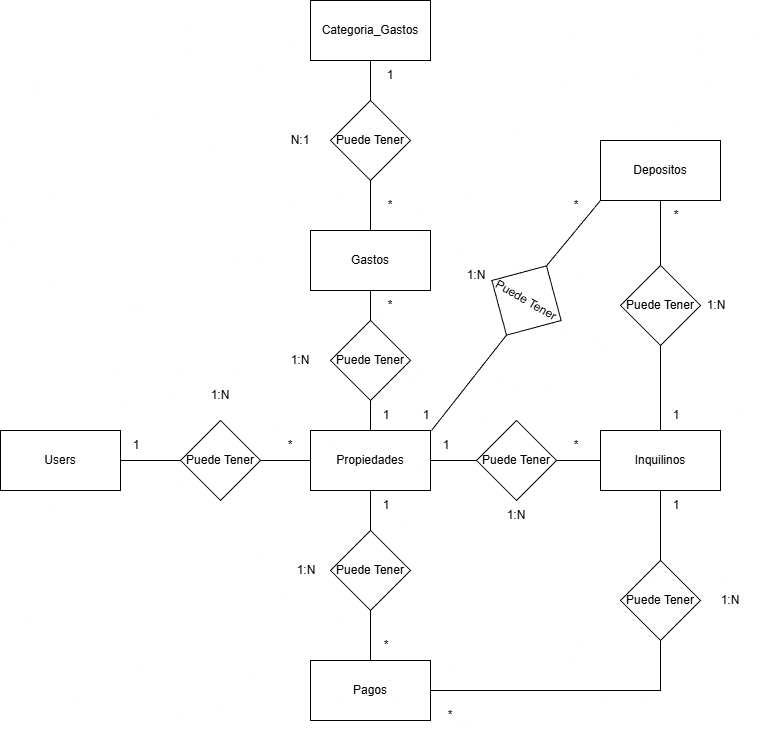

The diagram above was exported from draw.io. Its source (the exported page's mxGraphModel, read from the mxfile embedded in the PNG):
<mxGraphModel dx="1507" dy="1836" grid="1" gridSize="10" guides="1" tooltips="1" connect="1" arrows="1" fold="1" page="1" pageScale="1" pageWidth="827" pageHeight="1169" math="0" shadow="0">
  <root>
    <mxCell id="0" />
    <mxCell id="1" parent="0" />
    <mxCell id="M7BmINK2beBXZrWVl9xd-1" value="Users" style="rounded=0;whiteSpace=wrap;html=1;" parent="1" vertex="1">
      <mxGeometry x="54" y="230" width="120" height="60" as="geometry" />
    </mxCell>
    <mxCell id="M7BmINK2beBXZrWVl9xd-2" value="Propiedades" style="rounded=0;whiteSpace=wrap;html=1;" parent="1" vertex="1">
      <mxGeometry x="364" y="230" width="120" height="60" as="geometry" />
    </mxCell>
    <mxCell id="M7BmINK2beBXZrWVl9xd-3" value="Inquilinos" style="rounded=0;whiteSpace=wrap;html=1;" parent="1" vertex="1">
      <mxGeometry x="654" y="230" width="120" height="60" as="geometry" />
    </mxCell>
    <mxCell id="M7BmINK2beBXZrWVl9xd-4" value="Gastos" style="rounded=0;whiteSpace=wrap;html=1;" parent="1" vertex="1">
      <mxGeometry x="364" y="30" width="120" height="60" as="geometry" />
    </mxCell>
    <mxCell id="M7BmINK2beBXZrWVl9xd-5" value="Pagos" style="rounded=0;whiteSpace=wrap;html=1;" parent="1" vertex="1">
      <mxGeometry x="364" y="460" width="120" height="60" as="geometry" />
    </mxCell>
    <mxCell id="M7BmINK2beBXZrWVl9xd-6" value="Categoria_Gastos" style="rounded=0;whiteSpace=wrap;html=1;" parent="1" vertex="1">
      <mxGeometry x="364" y="-200" width="120" height="60" as="geometry" />
    </mxCell>
    <mxCell id="M7BmINK2beBXZrWVl9xd-7" value="Puede Tener" style="rhombus;whiteSpace=wrap;html=1;" parent="1" vertex="1">
      <mxGeometry x="234" y="220" width="80" height="80" as="geometry" />
    </mxCell>
    <mxCell id="M7BmINK2beBXZrWVl9xd-8" value="Puede Tener" style="rhombus;whiteSpace=wrap;html=1;" parent="1" vertex="1">
      <mxGeometry x="530" y="220" width="80" height="80" as="geometry" />
    </mxCell>
    <mxCell id="M7BmINK2beBXZrWVl9xd-9" value="Puede Tener" style="rhombus;whiteSpace=wrap;html=1;" parent="1" vertex="1">
      <mxGeometry x="384" y="330" width="80" height="80" as="geometry" />
    </mxCell>
    <mxCell id="M7BmINK2beBXZrWVl9xd-10" value="Puede Tener" style="rhombus;whiteSpace=wrap;html=1;" parent="1" vertex="1">
      <mxGeometry x="384" y="120" width="80" height="80" as="geometry" />
    </mxCell>
    <mxCell id="M7BmINK2beBXZrWVl9xd-11" value="Puede Tener" style="rhombus;whiteSpace=wrap;html=1;" parent="1" vertex="1">
      <mxGeometry x="384" y="-100" width="80" height="80" as="geometry" />
    </mxCell>
    <mxCell id="M7BmINK2beBXZrWVl9xd-13" value="" style="endArrow=none;html=1;rounded=0;exitX=0;exitY=0.5;exitDx=0;exitDy=0;entryX=1;entryY=0.5;entryDx=0;entryDy=0;" parent="1" source="M7BmINK2beBXZrWVl9xd-7" target="M7BmINK2beBXZrWVl9xd-1" edge="1">
      <mxGeometry width="50" height="50" relative="1" as="geometry">
        <mxPoint x="390" y="270" as="sourcePoint" />
        <mxPoint x="350" y="270" as="targetPoint" />
      </mxGeometry>
    </mxCell>
    <mxCell id="M7BmINK2beBXZrWVl9xd-14" value="" style="endArrow=none;html=1;rounded=0;entryX=0;entryY=0.5;entryDx=0;entryDy=0;exitX=1;exitY=0.5;exitDx=0;exitDy=0;" parent="1" source="M7BmINK2beBXZrWVl9xd-7" target="M7BmINK2beBXZrWVl9xd-2" edge="1">
      <mxGeometry width="50" height="50" relative="1" as="geometry">
        <mxPoint x="240" y="380" as="sourcePoint" />
        <mxPoint x="290" y="330" as="targetPoint" />
      </mxGeometry>
    </mxCell>
    <mxCell id="M7BmINK2beBXZrWVl9xd-15" value="" style="endArrow=none;html=1;rounded=0;entryX=0.5;entryY=1;entryDx=0;entryDy=0;exitX=0.5;exitY=0;exitDx=0;exitDy=0;" parent="1" source="M7BmINK2beBXZrWVl9xd-9" target="M7BmINK2beBXZrWVl9xd-2" edge="1">
      <mxGeometry width="50" height="50" relative="1" as="geometry">
        <mxPoint x="210" y="410" as="sourcePoint" />
        <mxPoint x="260" y="360" as="targetPoint" />
      </mxGeometry>
    </mxCell>
    <mxCell id="M7BmINK2beBXZrWVl9xd-16" value="" style="endArrow=none;html=1;rounded=0;entryX=0.5;entryY=1;entryDx=0;entryDy=0;exitX=0.5;exitY=0;exitDx=0;exitDy=0;" parent="1" source="M7BmINK2beBXZrWVl9xd-5" target="M7BmINK2beBXZrWVl9xd-9" edge="1">
      <mxGeometry width="50" height="50" relative="1" as="geometry">
        <mxPoint x="330" y="470" as="sourcePoint" />
        <mxPoint x="380" y="420" as="targetPoint" />
      </mxGeometry>
    </mxCell>
    <mxCell id="M7BmINK2beBXZrWVl9xd-17" value="" style="endArrow=none;html=1;rounded=0;entryX=1;entryY=0.5;entryDx=0;entryDy=0;exitX=0;exitY=0.5;exitDx=0;exitDy=0;" parent="1" source="M7BmINK2beBXZrWVl9xd-8" target="M7BmINK2beBXZrWVl9xd-2" edge="1">
      <mxGeometry width="50" height="50" relative="1" as="geometry">
        <mxPoint x="480" y="360" as="sourcePoint" />
        <mxPoint x="530" y="310" as="targetPoint" />
      </mxGeometry>
    </mxCell>
    <mxCell id="M7BmINK2beBXZrWVl9xd-18" value="" style="endArrow=none;html=1;rounded=0;entryX=1;entryY=0.5;entryDx=0;entryDy=0;exitX=0;exitY=0.5;exitDx=0;exitDy=0;" parent="1" source="M7BmINK2beBXZrWVl9xd-3" target="M7BmINK2beBXZrWVl9xd-8" edge="1">
      <mxGeometry width="50" height="50" relative="1" as="geometry">
        <mxPoint x="570" y="340" as="sourcePoint" />
        <mxPoint x="620" y="290" as="targetPoint" />
      </mxGeometry>
    </mxCell>
    <mxCell id="M7BmINK2beBXZrWVl9xd-19" value="" style="endArrow=none;html=1;rounded=0;exitX=0.5;exitY=1;exitDx=0;exitDy=0;entryX=0.5;entryY=0;entryDx=0;entryDy=0;" parent="1" source="M7BmINK2beBXZrWVl9xd-10" target="M7BmINK2beBXZrWVl9xd-2" edge="1">
      <mxGeometry width="50" height="50" relative="1" as="geometry">
        <mxPoint x="500" y="200" as="sourcePoint" />
        <mxPoint x="550" y="150" as="targetPoint" />
      </mxGeometry>
    </mxCell>
    <mxCell id="M7BmINK2beBXZrWVl9xd-20" value="" style="endArrow=none;html=1;rounded=0;exitX=0.5;exitY=1;exitDx=0;exitDy=0;entryX=0.5;entryY=0;entryDx=0;entryDy=0;" parent="1" source="M7BmINK2beBXZrWVl9xd-4" target="M7BmINK2beBXZrWVl9xd-10" edge="1">
      <mxGeometry width="50" height="50" relative="1" as="geometry">
        <mxPoint x="470" y="160" as="sourcePoint" />
        <mxPoint x="520" y="110" as="targetPoint" />
      </mxGeometry>
    </mxCell>
    <mxCell id="M7BmINK2beBXZrWVl9xd-21" value="" style="endArrow=none;html=1;rounded=0;entryX=0.5;entryY=0;entryDx=0;entryDy=0;exitX=0.5;exitY=1;exitDx=0;exitDy=0;" parent="1" source="M7BmINK2beBXZrWVl9xd-11" target="M7BmINK2beBXZrWVl9xd-4" edge="1">
      <mxGeometry width="50" height="50" relative="1" as="geometry">
        <mxPoint x="530" y="180" as="sourcePoint" />
        <mxPoint x="580" y="130" as="targetPoint" />
      </mxGeometry>
    </mxCell>
    <mxCell id="M7BmINK2beBXZrWVl9xd-22" value="" style="endArrow=none;html=1;rounded=0;entryX=0.5;entryY=0;entryDx=0;entryDy=0;exitX=0.5;exitY=1;exitDx=0;exitDy=0;" parent="1" source="M7BmINK2beBXZrWVl9xd-6" target="M7BmINK2beBXZrWVl9xd-11" edge="1">
      <mxGeometry width="50" height="50" relative="1" as="geometry">
        <mxPoint x="610" y="160" as="sourcePoint" />
        <mxPoint x="660" y="110" as="targetPoint" />
      </mxGeometry>
    </mxCell>
    <mxCell id="M7BmINK2beBXZrWVl9xd-23" value="1" style="text;html=1;whiteSpace=wrap;strokeColor=none;fillColor=none;align=center;verticalAlign=middle;rounded=0;" parent="1" vertex="1">
      <mxGeometry x="160" y="230" width="60" height="30" as="geometry" />
    </mxCell>
    <mxCell id="M7BmINK2beBXZrWVl9xd-24" value="*" style="text;html=1;whiteSpace=wrap;strokeColor=none;fillColor=none;align=center;verticalAlign=middle;rounded=0;" parent="1" vertex="1">
      <mxGeometry x="314" y="230" width="60" height="30" as="geometry" />
    </mxCell>
    <mxCell id="M7BmINK2beBXZrWVl9xd-25" value="1:N" style="text;html=1;whiteSpace=wrap;strokeColor=none;fillColor=none;align=center;verticalAlign=middle;rounded=0;" parent="1" vertex="1">
      <mxGeometry x="244" y="180" width="60" height="30" as="geometry" />
    </mxCell>
    <mxCell id="M7BmINK2beBXZrWVl9xd-26" value="1" style="text;html=1;whiteSpace=wrap;strokeColor=none;fillColor=none;align=center;verticalAlign=middle;rounded=0;" parent="1" vertex="1">
      <mxGeometry x="470" y="230" width="60" height="30" as="geometry" />
    </mxCell>
    <mxCell id="M7BmINK2beBXZrWVl9xd-27" value="*" style="text;html=1;whiteSpace=wrap;strokeColor=none;fillColor=none;align=center;verticalAlign=middle;rounded=0;" parent="1" vertex="1">
      <mxGeometry x="600" y="230" width="60" height="30" as="geometry" />
    </mxCell>
    <mxCell id="M7BmINK2beBXZrWVl9xd-28" value="1:N" style="text;html=1;whiteSpace=wrap;strokeColor=none;fillColor=none;align=center;verticalAlign=middle;rounded=0;" parent="1" vertex="1">
      <mxGeometry x="540" y="300" width="60" height="30" as="geometry" />
    </mxCell>
    <mxCell id="M7BmINK2beBXZrWVl9xd-29" value="1:N" style="text;html=1;whiteSpace=wrap;strokeColor=none;fillColor=none;align=center;verticalAlign=middle;rounded=0;" parent="1" vertex="1">
      <mxGeometry x="324" y="145" width="60" height="30" as="geometry" />
    </mxCell>
    <mxCell id="M7BmINK2beBXZrWVl9xd-30" value="1" style="text;html=1;whiteSpace=wrap;strokeColor=none;fillColor=none;align=center;verticalAlign=middle;rounded=0;" parent="1" vertex="1">
      <mxGeometry x="410" y="200" width="60" height="30" as="geometry" />
    </mxCell>
    <mxCell id="M7BmINK2beBXZrWVl9xd-31" value="*" style="text;html=1;whiteSpace=wrap;strokeColor=none;fillColor=none;align=center;verticalAlign=middle;rounded=0;" parent="1" vertex="1">
      <mxGeometry x="414" y="90" width="60" height="30" as="geometry" />
    </mxCell>
    <mxCell id="M7BmINK2beBXZrWVl9xd-32" value="*" style="text;html=1;whiteSpace=wrap;strokeColor=none;fillColor=none;align=center;verticalAlign=middle;rounded=0;" parent="1" vertex="1">
      <mxGeometry x="414" y="-10" width="60" height="30" as="geometry" />
    </mxCell>
    <mxCell id="M7BmINK2beBXZrWVl9xd-33" value="1" style="text;html=1;whiteSpace=wrap;strokeColor=none;fillColor=none;align=center;verticalAlign=middle;rounded=0;" parent="1" vertex="1">
      <mxGeometry x="414" y="-140" width="60" height="30" as="geometry" />
    </mxCell>
    <mxCell id="M7BmINK2beBXZrWVl9xd-34" value="N:1" style="text;html=1;whiteSpace=wrap;strokeColor=none;fillColor=none;align=center;verticalAlign=middle;rounded=0;" parent="1" vertex="1">
      <mxGeometry x="324" y="-75" width="60" height="30" as="geometry" />
    </mxCell>
    <mxCell id="M7BmINK2beBXZrWVl9xd-35" value="1" style="text;html=1;whiteSpace=wrap;strokeColor=none;fillColor=none;align=center;verticalAlign=middle;rounded=0;" parent="1" vertex="1">
      <mxGeometry x="410" y="290" width="60" height="30" as="geometry" />
    </mxCell>
    <mxCell id="M7BmINK2beBXZrWVl9xd-36" value="*" style="text;html=1;whiteSpace=wrap;strokeColor=none;fillColor=none;align=center;verticalAlign=middle;rounded=0;" parent="1" vertex="1">
      <mxGeometry x="410" y="430" width="60" height="30" as="geometry" />
    </mxCell>
    <mxCell id="M7BmINK2beBXZrWVl9xd-37" value="1:N" style="text;html=1;whiteSpace=wrap;strokeColor=none;fillColor=none;align=center;verticalAlign=middle;rounded=0;" parent="1" vertex="1">
      <mxGeometry x="330" y="355" width="60" height="30" as="geometry" />
    </mxCell>
    <mxCell id="M7BmINK2beBXZrWVl9xd-38" value="Puede Tener" style="rhombus;whiteSpace=wrap;html=1;" parent="1" vertex="1">
      <mxGeometry x="674" y="360" width="80" height="80" as="geometry" />
    </mxCell>
    <mxCell id="M7BmINK2beBXZrWVl9xd-41" value="" style="endArrow=none;html=1;rounded=0;entryX=0.5;entryY=1;entryDx=0;entryDy=0;exitX=0.5;exitY=0;exitDx=0;exitDy=0;" parent="1" source="M7BmINK2beBXZrWVl9xd-38" target="M7BmINK2beBXZrWVl9xd-3" edge="1">
      <mxGeometry width="50" height="50" relative="1" as="geometry">
        <mxPoint x="760" y="410" as="sourcePoint" />
        <mxPoint x="810" y="360" as="targetPoint" />
      </mxGeometry>
    </mxCell>
    <mxCell id="M7BmINK2beBXZrWVl9xd-42" value="" style="endArrow=none;html=1;rounded=0;entryX=0.5;entryY=1;entryDx=0;entryDy=0;exitX=1;exitY=0.5;exitDx=0;exitDy=0;edgeStyle=orthogonalEdgeStyle;" parent="1" source="M7BmINK2beBXZrWVl9xd-5" target="M7BmINK2beBXZrWVl9xd-38" edge="1">
      <mxGeometry width="50" height="50" relative="1" as="geometry">
        <mxPoint x="713.5" y="530" as="sourcePoint" />
        <mxPoint x="713.5" y="460" as="targetPoint" />
      </mxGeometry>
    </mxCell>
    <mxCell id="M7BmINK2beBXZrWVl9xd-43" value="1" style="text;html=1;whiteSpace=wrap;strokeColor=none;fillColor=none;align=center;verticalAlign=middle;rounded=0;" parent="1" vertex="1">
      <mxGeometry x="700" y="290" width="60" height="30" as="geometry" />
    </mxCell>
    <mxCell id="M7BmINK2beBXZrWVl9xd-44" value="*" style="text;html=1;whiteSpace=wrap;strokeColor=none;fillColor=none;align=center;verticalAlign=middle;rounded=0;" parent="1" vertex="1">
      <mxGeometry x="474" y="500" width="60" height="30" as="geometry" />
    </mxCell>
    <mxCell id="M7BmINK2beBXZrWVl9xd-45" value="1:N" style="text;html=1;whiteSpace=wrap;strokeColor=none;fillColor=none;align=center;verticalAlign=middle;rounded=0;" parent="1" vertex="1">
      <mxGeometry x="754" y="385" width="60" height="30" as="geometry" />
    </mxCell>
    <mxCell id="FqEhh7gyAGjqD8SU00Ml-1" value="Depositos" style="rounded=0;whiteSpace=wrap;html=1;" vertex="1" parent="1">
      <mxGeometry x="654" y="-60" width="120" height="60" as="geometry" />
    </mxCell>
    <mxCell id="FqEhh7gyAGjqD8SU00Ml-2" value="Puede Tener" style="rhombus;whiteSpace=wrap;html=1;" vertex="1" parent="1">
      <mxGeometry x="674" y="65" width="80" height="80" as="geometry" />
    </mxCell>
    <mxCell id="FqEhh7gyAGjqD8SU00Ml-3" value="Puede Tener" style="rhombus;whiteSpace=wrap;html=1;rotation=30;" vertex="1" parent="1">
      <mxGeometry x="540" y="60" width="80" height="80" as="geometry" />
    </mxCell>
    <mxCell id="FqEhh7gyAGjqD8SU00Ml-4" value="" style="endArrow=none;html=1;rounded=0;entryX=0.5;entryY=1;entryDx=0;entryDy=0;exitX=0.25;exitY=0;exitDx=0;exitDy=0;" edge="1" parent="1" source="M7BmINK2beBXZrWVl9xd-26" target="FqEhh7gyAGjqD8SU00Ml-3">
      <mxGeometry width="50" height="50" relative="1" as="geometry">
        <mxPoint x="500" y="200" as="sourcePoint" />
        <mxPoint x="550" y="150" as="targetPoint" />
      </mxGeometry>
    </mxCell>
    <mxCell id="FqEhh7gyAGjqD8SU00Ml-5" value="" style="endArrow=none;html=1;rounded=0;entryX=0;entryY=1;entryDx=0;entryDy=0;exitX=0.5;exitY=0;exitDx=0;exitDy=0;" edge="1" parent="1" source="FqEhh7gyAGjqD8SU00Ml-3" target="FqEhh7gyAGjqD8SU00Ml-1">
      <mxGeometry width="50" height="50" relative="1" as="geometry">
        <mxPoint x="550" y="90" as="sourcePoint" />
        <mxPoint x="645" as="targetPoint" />
      </mxGeometry>
    </mxCell>
    <mxCell id="FqEhh7gyAGjqD8SU00Ml-6" value="1" style="text;html=1;whiteSpace=wrap;strokeColor=none;fillColor=none;align=center;verticalAlign=middle;rounded=0;" vertex="1" parent="1">
      <mxGeometry x="450" y="200" width="60" height="30" as="geometry" />
    </mxCell>
    <mxCell id="FqEhh7gyAGjqD8SU00Ml-7" value="*" style="text;html=1;whiteSpace=wrap;strokeColor=none;fillColor=none;align=center;verticalAlign=middle;rounded=0;" vertex="1" parent="1">
      <mxGeometry x="600" y="-10" width="60" height="30" as="geometry" />
    </mxCell>
    <mxCell id="FqEhh7gyAGjqD8SU00Ml-8" value="1:N" style="text;html=1;whiteSpace=wrap;strokeColor=none;fillColor=none;align=center;verticalAlign=middle;rounded=0;" vertex="1" parent="1">
      <mxGeometry x="500" y="60" width="60" height="30" as="geometry" />
    </mxCell>
    <mxCell id="FqEhh7gyAGjqD8SU00Ml-9" value="" style="endArrow=none;html=1;rounded=0;entryX=0.5;entryY=1;entryDx=0;entryDy=0;exitX=0.5;exitY=0;exitDx=0;exitDy=0;" edge="1" parent="1" source="M7BmINK2beBXZrWVl9xd-3" target="FqEhh7gyAGjqD8SU00Ml-2">
      <mxGeometry width="50" height="50" relative="1" as="geometry">
        <mxPoint x="625" y="242.5" as="sourcePoint" />
        <mxPoint x="700" y="147.5" as="targetPoint" />
      </mxGeometry>
    </mxCell>
    <mxCell id="FqEhh7gyAGjqD8SU00Ml-10" value="" style="endArrow=none;html=1;rounded=0;exitX=0.5;exitY=0;exitDx=0;exitDy=0;entryX=0.5;entryY=1;entryDx=0;entryDy=0;" edge="1" parent="1" source="FqEhh7gyAGjqD8SU00Ml-2" target="FqEhh7gyAGjqD8SU00Ml-1">
      <mxGeometry width="50" height="50" relative="1" as="geometry">
        <mxPoint x="700" y="90" as="sourcePoint" />
        <mxPoint x="720" y="15" as="targetPoint" />
      </mxGeometry>
    </mxCell>
    <mxCell id="FqEhh7gyAGjqD8SU00Ml-11" value="1" style="text;html=1;whiteSpace=wrap;strokeColor=none;fillColor=none;align=center;verticalAlign=middle;rounded=0;" vertex="1" parent="1">
      <mxGeometry x="700" y="200" width="60" height="30" as="geometry" />
    </mxCell>
    <mxCell id="FqEhh7gyAGjqD8SU00Ml-12" value="*" style="text;html=1;whiteSpace=wrap;strokeColor=none;fillColor=none;align=center;verticalAlign=middle;rounded=0;" vertex="1" parent="1">
      <mxGeometry x="700" width="60" height="30" as="geometry" />
    </mxCell>
    <mxCell id="FqEhh7gyAGjqD8SU00Ml-13" value="1:N" style="text;html=1;whiteSpace=wrap;strokeColor=none;fillColor=none;align=center;verticalAlign=middle;rounded=0;" vertex="1" parent="1">
      <mxGeometry x="740" y="90" width="60" height="30" as="geometry" />
    </mxCell>
  </root>
</mxGraphModel>